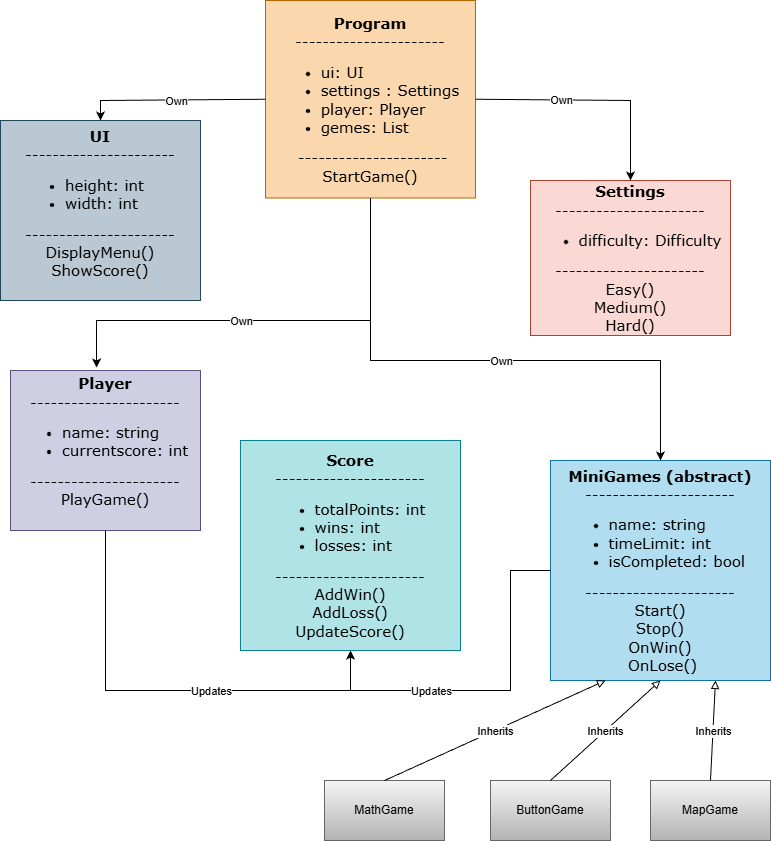

The diagram above was exported from draw.io. Its source (the exported page's mxGraphModel, read from the mxfile embedded in the PNG):
<mxGraphModel dx="1042" dy="527" grid="1" gridSize="10" guides="1" tooltips="1" connect="1" arrows="1" fold="1" page="1" pageScale="1" pageWidth="827" pageHeight="1169" math="0" shadow="0">
  <root>
    <mxCell id="0" />
    <mxCell id="1" parent="0" />
    <mxCell id="cLentbR1-v3y9s26PaPI-1" value="&lt;div&gt;&lt;b style=&quot;font-size: 15px; background-color: transparent; color: light-dark(rgb(0, 0, 0), rgb(255, 255, 255));&quot;&gt;&lt;font&gt;Program&lt;/font&gt;&lt;/b&gt;&lt;/div&gt;&lt;font style=&quot;font-size: 15px;&quot;&gt;----------------------&lt;/font&gt;&lt;div style=&quot;text-align: left;&quot;&gt;&lt;ul&gt;&lt;li&gt;&lt;font style=&quot;font-size: 15px;&quot;&gt;ui: UI&lt;/font&gt;&lt;/li&gt;&lt;li&gt;&lt;font style=&quot;font-size: 15px;&quot;&gt;settings : Settings&lt;/font&gt;&lt;/li&gt;&lt;li&gt;&lt;font style=&quot;font-size: 15px;&quot;&gt;player: Player&lt;/font&gt;&lt;/li&gt;&lt;li&gt;&lt;font style=&quot;font-size: 15px;&quot;&gt;gemes: List&lt;/font&gt;&lt;/li&gt;&lt;/ul&gt;&lt;/div&gt;&lt;div&gt;&lt;font&gt;&lt;font style=&quot;font-size: 15px;&quot;&gt;&amp;nbsp;&lt;/font&gt;&lt;span style=&quot;font-size: 15px; background-color: transparent; color: light-dark(rgb(0, 0, 0), rgb(255, 255, 255));&quot;&gt;----------------------&lt;/span&gt;&lt;/font&gt;&lt;/div&gt;&lt;div&gt;&lt;span style=&quot;font-size: 15px; background-color: transparent; color: light-dark(rgb(0, 0, 0), rgb(255, 255, 255));&quot;&gt;&lt;font&gt;StartGame()&lt;/font&gt;&lt;/span&gt;&lt;/div&gt;" style="rounded=0;whiteSpace=wrap;html=1;fillColor=#fad7ac;strokeColor=#b46504;fontFamily=Verdana;" parent="1" vertex="1">
      <mxGeometry x="295" y="40" width="210" height="197.5" as="geometry" />
    </mxCell>
    <mxCell id="wTDh4zrlA4qISH25XxC0-1" value="&lt;b&gt;&lt;font style=&quot;font-size: 15px;&quot;&gt;MiniGames (abstract)&lt;/font&gt;&lt;/b&gt;&lt;div&gt;&lt;div&gt;&lt;font style=&quot;font-size: 15px;&quot;&gt;----------------------&lt;/font&gt;&lt;/div&gt;&lt;div style=&quot;text-align: left;&quot;&gt;&lt;ul&gt;&lt;li&gt;&lt;font style=&quot;font-size: 15px;&quot;&gt;name: string&lt;/font&gt;&lt;/li&gt;&lt;li&gt;&lt;font style=&quot;font-size: 15px;&quot;&gt;timeLimit: int&lt;/font&gt;&lt;/li&gt;&lt;li&gt;&lt;font style=&quot;font-size: 15px;&quot;&gt;isCompleted: bool&lt;/font&gt;&lt;/li&gt;&lt;/ul&gt;&lt;/div&gt;&lt;div&gt;&lt;div&gt;&lt;font style=&quot;font-size: 15px;&quot;&gt;----------------------&lt;/font&gt;&lt;/div&gt;&lt;/div&gt;&lt;div&gt;&lt;font style=&quot;font-size: 15px;&quot;&gt;Start()&lt;/font&gt;&lt;/div&gt;&lt;div&gt;&lt;font style=&quot;font-size: 15px;&quot;&gt;Stop()&lt;/font&gt;&lt;/div&gt;&lt;div&gt;&lt;font style=&quot;font-size: 15px;&quot;&gt;OnWin()&lt;/font&gt;&lt;/div&gt;&lt;div&gt;&lt;font style=&quot;font-size: 15px;&quot;&gt;&amp;nbsp;OnLose()&lt;/font&gt;&lt;/div&gt;&lt;/div&gt;" style="rounded=0;whiteSpace=wrap;html=1;align=center;fontFamily=Verdana;fillColor=#b1ddf0;strokeColor=#10739e;" parent="1" vertex="1">
      <mxGeometry x="580" y="500" width="220" height="220" as="geometry" />
    </mxCell>
    <mxCell id="Mc7w0-bUgZKWc6FVw8wv-1" value="&lt;font style=&quot;font-size: 15px;&quot;&gt;&lt;b&gt;Player&lt;/b&gt;&lt;/font&gt;&lt;div&gt;&lt;div&gt;&lt;span style=&quot;font-size: 15px;&quot;&gt;----------------------&lt;/span&gt;&lt;/div&gt;&lt;/div&gt;&lt;div style=&quot;text-align: left;&quot;&gt;&lt;ul&gt;&lt;li&gt;&lt;span style=&quot;font-size: 15px;&quot;&gt;name: string&lt;/span&gt;&lt;/li&gt;&lt;li&gt;&lt;span style=&quot;font-size: 15px;&quot;&gt;currentscore: int&lt;/span&gt;&lt;/li&gt;&lt;/ul&gt;&lt;/div&gt;&lt;div&gt;&lt;div&gt;&lt;span style=&quot;font-size: 15px;&quot;&gt;----------------------&lt;/span&gt;&lt;/div&gt;&lt;/div&gt;&lt;div&gt;&lt;span style=&quot;font-size: 15px;&quot;&gt;PlayGame()&lt;/span&gt;&lt;/div&gt;&lt;div&gt;&lt;span style=&quot;font-size: 15px;&quot;&gt;&lt;br&gt;&lt;/span&gt;&lt;/div&gt;" style="rounded=0;whiteSpace=wrap;html=1;strokeColor=#56517e;fontFamily=Verdana;fillColor=#d0cee2;" parent="1" vertex="1">
      <mxGeometry x="40" y="410" width="190" height="160" as="geometry" />
    </mxCell>
    <mxCell id="wTDh4zrlA4qISH25XxC0-2" value="&lt;div&gt;&lt;b style=&quot;background-color: transparent; color: light-dark(rgb(0, 0, 0), rgb(255, 255, 255));&quot;&gt;&lt;font style=&quot;font-size: 15px;&quot;&gt;UI&lt;/font&gt;&lt;/b&gt;&lt;/div&gt;&lt;div&gt;&lt;font style=&quot;font-size: 15px;&quot;&gt;----------------------&lt;/font&gt;&lt;/div&gt;&lt;div style=&quot;&quot;&gt;&lt;ul&gt;&lt;li style=&quot;text-align: left;&quot;&gt;&lt;span style=&quot;background-color: transparent; color: light-dark(rgb(0, 0, 0), rgb(255, 255, 255));&quot;&gt;&lt;font style=&quot;font-size: 15px;&quot;&gt;height: int&lt;/font&gt;&lt;/span&gt;&lt;/li&gt;&lt;li style=&quot;text-align: left;&quot;&gt;&lt;span style=&quot;background-color: transparent; color: light-dark(rgb(0, 0, 0), rgb(255, 255, 255));&quot;&gt;&lt;font style=&quot;font-size: 15px;&quot;&gt;width: int&lt;/font&gt;&lt;/span&gt;&lt;/li&gt;&lt;/ul&gt;&lt;/div&gt;&lt;div&gt;&lt;div&gt;&lt;font style=&quot;font-size: 15px;&quot;&gt;----------------------&lt;/font&gt;&lt;/div&gt;&lt;div&gt;&lt;font style=&quot;font-size: 15px;&quot;&gt;DisplayMenu()&lt;/font&gt;&lt;/div&gt;&lt;div&gt;&lt;font style=&quot;font-size: 15px;&quot;&gt;ShowScore()&lt;/font&gt;&lt;/div&gt;&lt;span style=&quot;background-color: transparent; color: light-dark(rgb(0, 0, 0), rgb(255, 255, 255));&quot;&gt;&lt;br&gt;&lt;/span&gt;&lt;/div&gt;" style="rounded=0;whiteSpace=wrap;html=1;fontFamily=Verdana;fillColor=#bac8d3;strokeColor=#23445d;" parent="1" vertex="1">
      <mxGeometry x="30" y="160" width="200" height="180" as="geometry" />
    </mxCell>
    <mxCell id="wTDh4zrlA4qISH25XxC0-4" value="&lt;font style=&quot;font-size: 15px;&quot;&gt;&lt;b&gt;Settings&lt;/b&gt;&lt;/font&gt;&lt;div&gt;&lt;div&gt;&lt;span style=&quot;font-size: 15px;&quot;&gt;----------------------&lt;/span&gt;&lt;/div&gt;&lt;div&gt;&lt;ul&gt;&lt;li&gt;&lt;span style=&quot;font-size: 15px;&quot;&gt;d&lt;/span&gt;&lt;span style=&quot;background-color: transparent; color: light-dark(rgb(0, 0, 0), rgb(255, 255, 255)); font-size: 15px;&quot;&gt;ifficulty: Difficulty&lt;/span&gt;&lt;/li&gt;&lt;/ul&gt;&lt;/div&gt;&lt;/div&gt;&lt;div&gt;&lt;div&gt;&lt;span style=&quot;font-size: 15px;&quot;&gt;----------------------&lt;/span&gt;&lt;/div&gt;&lt;/div&gt;&lt;div&gt;&lt;span style=&quot;font-size: 15px;&quot;&gt;Easy()&lt;/span&gt;&lt;/div&gt;&lt;div&gt;&lt;span style=&quot;font-size: 15px;&quot;&gt;Medium()&lt;/span&gt;&lt;/div&gt;&lt;div&gt;&lt;span style=&quot;font-size: 15px;&quot;&gt;Hard()&lt;br&gt;&lt;/span&gt;&lt;/div&gt;&lt;div&gt;&lt;/div&gt;" style="rounded=0;whiteSpace=wrap;html=1;fontFamily=Verdana;fillColor=#fad9d5;strokeColor=#ae4132;" parent="1" vertex="1">
      <mxGeometry x="560" y="220" width="200" height="155" as="geometry" />
    </mxCell>
    <mxCell id="wTDh4zrlA4qISH25XxC0-5" value="&lt;b&gt;&lt;font style=&quot;font-size: 15px;&quot;&gt;Score&lt;/font&gt;&lt;/b&gt;&lt;div&gt;&lt;div&gt;&lt;font style=&quot;font-size: 15px;&quot;&gt;----------------------&lt;/font&gt;&lt;/div&gt;&lt;div&gt;&lt;ul&gt;&lt;li style=&quot;text-align: left;&quot;&gt;&lt;font style=&quot;font-size: 15px;&quot;&gt;totalPoints: int&lt;/font&gt;&lt;/li&gt;&lt;li style=&quot;text-align: left;&quot;&gt;&lt;font style=&quot;font-size: 15px;&quot;&gt;wins: int&lt;/font&gt;&lt;/li&gt;&lt;li style=&quot;text-align: left;&quot;&gt;&lt;font style=&quot;font-size: 15px;&quot;&gt;losses: int&lt;/font&gt;&lt;/li&gt;&lt;/ul&gt;&lt;/div&gt;&lt;div&gt;&lt;font style=&quot;font-size: 15px;&quot;&gt;----------------------&lt;/font&gt;&lt;/div&gt;&lt;div&gt;&lt;font style=&quot;font-size: 15px;&quot;&gt;AddWin()&lt;/font&gt;&lt;/div&gt;&lt;div&gt;&lt;font style=&quot;font-size: 15px;&quot;&gt;AddLoss()&lt;/font&gt;&lt;/div&gt;&lt;/div&gt;&lt;div&gt;&lt;font style=&quot;font-size: 15px;&quot;&gt;UpdateScore()&lt;/font&gt;&lt;/div&gt;" style="rounded=0;whiteSpace=wrap;html=1;fontFamily=Verdana;fillColor=#b0e3e6;strokeColor=#0e8088;" parent="1" vertex="1">
      <mxGeometry x="270" y="480" width="220" height="210" as="geometry" />
    </mxCell>
    <mxCell id="wTDh4zrlA4qISH25XxC0-8" value="" style="endArrow=classic;html=1;rounded=0;exitX=0.5;exitY=1;exitDx=0;exitDy=0;entryX=0.453;entryY=-0.019;entryDx=0;entryDy=0;entryPerimeter=0;" parent="1" source="cLentbR1-v3y9s26PaPI-1" target="Mc7w0-bUgZKWc6FVw8wv-1" edge="1">
      <mxGeometry relative="1" as="geometry">
        <mxPoint x="410" y="310" as="sourcePoint" />
        <mxPoint x="510" y="310" as="targetPoint" />
        <Array as="points">
          <mxPoint x="400" y="360" />
          <mxPoint x="126" y="360" />
        </Array>
      </mxGeometry>
    </mxCell>
    <mxCell id="wTDh4zrlA4qISH25XxC0-20" value="Own" style="edgeLabel;html=1;align=center;verticalAlign=middle;resizable=0;points=[];" parent="wTDh4zrlA4qISH25XxC0-8" connectable="0" vertex="1">
      <mxGeometry x="-0.1584" y="-2" relative="1" as="geometry">
        <mxPoint x="-65" y="2" as="offset" />
      </mxGeometry>
    </mxCell>
    <mxCell id="wTDh4zrlA4qISH25XxC0-11" value="" style="endArrow=classic;html=1;rounded=0;exitX=1;exitY=0.5;exitDx=0;exitDy=0;entryX=0.5;entryY=0;entryDx=0;entryDy=0;" parent="1" source="cLentbR1-v3y9s26PaPI-1" target="wTDh4zrlA4qISH25XxC0-4" edge="1">
      <mxGeometry relative="1" as="geometry">
        <mxPoint x="480" y="280" as="sourcePoint" />
        <mxPoint x="670" y="180" as="targetPoint" />
        <Array as="points">
          <mxPoint x="660" y="140" />
        </Array>
      </mxGeometry>
    </mxCell>
    <mxCell id="wTDh4zrlA4qISH25XxC0-12" value="&lt;div&gt;&lt;br&gt;&lt;/div&gt;&lt;div&gt;&lt;br&gt;&lt;/div&gt;" style="edgeLabel;resizable=0;html=1;;align=center;verticalAlign=middle;" parent="wTDh4zrlA4qISH25XxC0-11" connectable="0" vertex="1">
      <mxGeometry relative="1" as="geometry" />
    </mxCell>
    <mxCell id="wTDh4zrlA4qISH25XxC0-13" value="Own" style="edgeLabel;html=1;align=center;verticalAlign=middle;resizable=0;points=[];" parent="wTDh4zrlA4qISH25XxC0-11" connectable="0" vertex="1">
      <mxGeometry x="-0.0324" y="-6" relative="1" as="geometry">
        <mxPoint x="-28" y="-6" as="offset" />
      </mxGeometry>
    </mxCell>
    <mxCell id="wTDh4zrlA4qISH25XxC0-14" value="" style="endArrow=classic;html=1;rounded=0;exitX=0.5;exitY=1;exitDx=0;exitDy=0;entryX=0.5;entryY=0;entryDx=0;entryDy=0;" parent="1" source="cLentbR1-v3y9s26PaPI-1" target="wTDh4zrlA4qISH25XxC0-1" edge="1">
      <mxGeometry relative="1" as="geometry">
        <mxPoint x="350" y="320" as="sourcePoint" />
        <mxPoint x="450" y="320" as="targetPoint" />
        <Array as="points">
          <mxPoint x="400" y="400" />
          <mxPoint x="530" y="400" />
          <mxPoint x="690" y="400" />
        </Array>
      </mxGeometry>
    </mxCell>
    <mxCell id="wTDh4zrlA4qISH25XxC0-17" value="Own" style="edgeLabel;html=1;align=center;verticalAlign=middle;resizable=0;points=[];" parent="wTDh4zrlA4qISH25XxC0-14" connectable="0" vertex="1">
      <mxGeometry x="-0.2329" y="1" relative="1" as="geometry">
        <mxPoint x="81" y="1" as="offset" />
      </mxGeometry>
    </mxCell>
    <mxCell id="wTDh4zrlA4qISH25XxC0-21" value="" style="endArrow=classic;html=1;rounded=0;exitX=0;exitY=0.5;exitDx=0;exitDy=0;entryX=0.5;entryY=0;entryDx=0;entryDy=0;" parent="1" source="cLentbR1-v3y9s26PaPI-1" target="wTDh4zrlA4qISH25XxC0-2" edge="1">
      <mxGeometry relative="1" as="geometry">
        <mxPoint x="350" y="170" as="sourcePoint" />
        <mxPoint x="450" y="170" as="targetPoint" />
        <Array as="points">
          <mxPoint x="130" y="140" />
        </Array>
      </mxGeometry>
    </mxCell>
    <mxCell id="wTDh4zrlA4qISH25XxC0-23" value="Own" style="edgeLabel;html=1;align=center;verticalAlign=middle;resizable=0;points=[];" parent="wTDh4zrlA4qISH25XxC0-21" connectable="0" vertex="1">
      <mxGeometry x="-0.0319" y="1" relative="1" as="geometry">
        <mxPoint as="offset" />
      </mxGeometry>
    </mxCell>
    <mxCell id="wTDh4zrlA4qISH25XxC0-24" value="" style="endArrow=classic;html=1;rounded=0;exitX=0;exitY=0.5;exitDx=0;exitDy=0;entryX=0.5;entryY=1;entryDx=0;entryDy=0;" parent="1" source="wTDh4zrlA4qISH25XxC0-1" target="wTDh4zrlA4qISH25XxC0-5" edge="1">
      <mxGeometry relative="1" as="geometry">
        <mxPoint x="370" y="460" as="sourcePoint" />
        <mxPoint x="470" y="460" as="targetPoint" />
        <Array as="points">
          <mxPoint x="540" y="610" />
          <mxPoint x="540" y="730" />
          <mxPoint x="380" y="730" />
        </Array>
      </mxGeometry>
    </mxCell>
    <mxCell id="wTDh4zrlA4qISH25XxC0-25" value="Updates" style="edgeLabel;resizable=0;html=1;;align=center;verticalAlign=middle;" parent="wTDh4zrlA4qISH25XxC0-24" connectable="0" vertex="1">
      <mxGeometry relative="1" as="geometry">
        <mxPoint x="-60" as="offset" />
      </mxGeometry>
    </mxCell>
    <mxCell id="wTDh4zrlA4qISH25XxC0-26" value="" style="endArrow=classic;html=1;rounded=0;exitX=0.5;exitY=1;exitDx=0;exitDy=0;entryX=0.5;entryY=1;entryDx=0;entryDy=0;" parent="1" source="Mc7w0-bUgZKWc6FVw8wv-1" target="wTDh4zrlA4qISH25XxC0-5" edge="1">
      <mxGeometry relative="1" as="geometry">
        <mxPoint x="370" y="670" as="sourcePoint" />
        <mxPoint x="470" y="670" as="targetPoint" />
        <Array as="points">
          <mxPoint x="135" y="730" />
          <mxPoint x="380" y="730" />
        </Array>
      </mxGeometry>
    </mxCell>
    <mxCell id="wTDh4zrlA4qISH25XxC0-27" value="Updates" style="edgeLabel;resizable=0;html=1;;align=center;verticalAlign=middle;" parent="wTDh4zrlA4qISH25XxC0-26" connectable="0" vertex="1">
      <mxGeometry relative="1" as="geometry">
        <mxPoint x="42" as="offset" />
      </mxGeometry>
    </mxCell>
    <mxCell id="wTDh4zrlA4qISH25XxC0-28" value="MapGame" style="rounded=0;whiteSpace=wrap;html=1;fillColor=#f5f5f5;strokeColor=#666666;gradientColor=#b3b3b3;" parent="1" vertex="1">
      <mxGeometry x="680" y="820" width="120" height="60" as="geometry" />
    </mxCell>
    <mxCell id="wTDh4zrlA4qISH25XxC0-29" value="ButtonGame" style="rounded=0;whiteSpace=wrap;html=1;fillColor=#f5f5f5;strokeColor=#666666;gradientColor=#b3b3b3;" parent="1" vertex="1">
      <mxGeometry x="520" y="820" width="120" height="60" as="geometry" />
    </mxCell>
    <mxCell id="wTDh4zrlA4qISH25XxC0-30" value="MathGame" style="rounded=0;whiteSpace=wrap;html=1;fillColor=#f5f5f5;gradientColor=#b3b3b3;strokeColor=#666666;" parent="1" vertex="1">
      <mxGeometry x="354" y="820" width="120" height="60" as="geometry" />
    </mxCell>
    <mxCell id="wTDh4zrlA4qISH25XxC0-34" value="" style="endArrow=block;html=1;rounded=0;endFill=0;exitX=0.5;exitY=0;exitDx=0;exitDy=0;entryX=0.25;entryY=1;entryDx=0;entryDy=0;" parent="1" source="wTDh4zrlA4qISH25XxC0-30" target="wTDh4zrlA4qISH25XxC0-1" edge="1">
      <mxGeometry relative="1" as="geometry">
        <mxPoint x="450" y="760" as="sourcePoint" />
        <mxPoint x="660" y="760" as="targetPoint" />
      </mxGeometry>
    </mxCell>
    <mxCell id="wTDh4zrlA4qISH25XxC0-35" value="Inherits" style="edgeLabel;resizable=0;html=1;;align=center;verticalAlign=middle;" parent="wTDh4zrlA4qISH25XxC0-34" connectable="0" vertex="1">
      <mxGeometry relative="1" as="geometry" />
    </mxCell>
    <mxCell id="wTDh4zrlA4qISH25XxC0-40" value="" style="endArrow=block;html=1;rounded=0;endFill=0;exitX=0.5;exitY=0;exitDx=0;exitDy=0;entryX=0.75;entryY=1;entryDx=0;entryDy=0;" parent="1" source="wTDh4zrlA4qISH25XxC0-28" target="wTDh4zrlA4qISH25XxC0-1" edge="1">
      <mxGeometry relative="1" as="geometry">
        <mxPoint x="460" y="770" as="sourcePoint" />
        <mxPoint x="670" y="770" as="targetPoint" />
      </mxGeometry>
    </mxCell>
    <mxCell id="wTDh4zrlA4qISH25XxC0-41" value="Inherits" style="edgeLabel;resizable=0;html=1;;align=center;verticalAlign=middle;" parent="wTDh4zrlA4qISH25XxC0-40" connectable="0" vertex="1">
      <mxGeometry relative="1" as="geometry" />
    </mxCell>
    <mxCell id="wTDh4zrlA4qISH25XxC0-42" value="" style="endArrow=block;html=1;rounded=0;endFill=0;exitX=0.5;exitY=0;exitDx=0;exitDy=0;entryX=0.5;entryY=1;entryDx=0;entryDy=0;" parent="1" source="wTDh4zrlA4qISH25XxC0-29" target="wTDh4zrlA4qISH25XxC0-1" edge="1">
      <mxGeometry relative="1" as="geometry">
        <mxPoint x="470" y="780" as="sourcePoint" />
        <mxPoint x="680" y="780" as="targetPoint" />
      </mxGeometry>
    </mxCell>
    <mxCell id="wTDh4zrlA4qISH25XxC0-43" value="Inherits" style="edgeLabel;resizable=0;html=1;;align=center;verticalAlign=middle;" parent="wTDh4zrlA4qISH25XxC0-42" connectable="0" vertex="1">
      <mxGeometry relative="1" as="geometry" />
    </mxCell>
  </root>
</mxGraphModel>